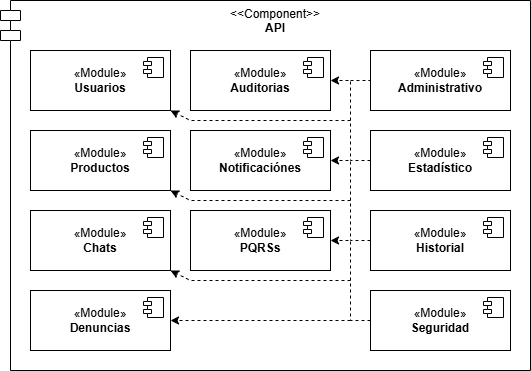

The diagram above was exported from draw.io. Its source (the exported page's mxGraphModel, read from the mxfile embedded in the PNG):
<mxGraphModel dx="1426" dy="751" grid="1" gridSize="10" guides="1" tooltips="1" connect="1" arrows="1" fold="1" page="1" pageScale="1" pageWidth="827" pageHeight="1169" math="0" shadow="0">
  <root>
    <mxCell id="0" />
    <mxCell id="1" parent="0" />
    <mxCell id="Hocz60ySN1wQKKGwnpYM-1" value="&amp;lt;&amp;lt;Component&amp;gt;&amp;gt;&lt;div&gt;&lt;b&gt;API&lt;/b&gt;&lt;/div&gt;" style="shape=module;align=left;spacingLeft=20;align=center;verticalAlign=top;whiteSpace=wrap;html=1;" vertex="1" parent="1">
      <mxGeometry x="70" y="40" width="530" height="370" as="geometry" />
    </mxCell>
    <mxCell id="URLVy_Mp0KqtyblGdkoX-1" value="«Module&lt;span style=&quot;background-color: transparent; color: light-dark(rgb(0, 0, 0), rgb(255, 255, 255));&quot;&gt;»&lt;/span&gt;&lt;div&gt;&lt;b&gt;Usuarios&lt;/b&gt;&lt;/div&gt;" style="html=1;dropTarget=0;whiteSpace=wrap;" vertex="1" parent="1">
      <mxGeometry x="100" y="90" width="140" height="60" as="geometry" />
    </mxCell>
    <mxCell id="URLVy_Mp0KqtyblGdkoX-2" value="" style="shape=module;jettyWidth=8;jettyHeight=4;" vertex="1" parent="URLVy_Mp0KqtyblGdkoX-1">
      <mxGeometry x="1" width="20" height="20" relative="1" as="geometry">
        <mxPoint x="-27" y="7" as="offset" />
      </mxGeometry>
    </mxCell>
    <mxCell id="Hocz60ySN1wQKKGwnpYM-2" value="«Module&lt;span style=&quot;background-color: transparent; color: light-dark(rgb(0, 0, 0), rgb(255, 255, 255));&quot;&gt;»&lt;/span&gt;&lt;div&gt;&lt;b&gt;Productos&lt;/b&gt;&lt;/div&gt;" style="html=1;dropTarget=0;whiteSpace=wrap;" vertex="1" parent="1">
      <mxGeometry x="100" y="170" width="140" height="60" as="geometry" />
    </mxCell>
    <mxCell id="Hocz60ySN1wQKKGwnpYM-3" value="" style="shape=module;jettyWidth=8;jettyHeight=4;" vertex="1" parent="Hocz60ySN1wQKKGwnpYM-2">
      <mxGeometry x="1" width="20" height="20" relative="1" as="geometry">
        <mxPoint x="-27" y="7" as="offset" />
      </mxGeometry>
    </mxCell>
    <mxCell id="Hocz60ySN1wQKKGwnpYM-4" value="«Module&lt;span style=&quot;background-color: transparent; color: light-dark(rgb(0, 0, 0), rgb(255, 255, 255));&quot;&gt;»&lt;/span&gt;&lt;div&gt;&lt;b&gt;Chats&lt;/b&gt;&lt;/div&gt;" style="html=1;dropTarget=0;whiteSpace=wrap;" vertex="1" parent="1">
      <mxGeometry x="100" y="250" width="140" height="60" as="geometry" />
    </mxCell>
    <mxCell id="Hocz60ySN1wQKKGwnpYM-5" value="" style="shape=module;jettyWidth=8;jettyHeight=4;" vertex="1" parent="Hocz60ySN1wQKKGwnpYM-4">
      <mxGeometry x="1" width="20" height="20" relative="1" as="geometry">
        <mxPoint x="-27" y="7" as="offset" />
      </mxGeometry>
    </mxCell>
    <mxCell id="Hocz60ySN1wQKKGwnpYM-6" value="«Module&lt;span style=&quot;background-color: transparent; color: light-dark(rgb(0, 0, 0), rgb(255, 255, 255));&quot;&gt;»&lt;/span&gt;&lt;div&gt;&lt;b&gt;Denuncias&lt;/b&gt;&lt;/div&gt;" style="html=1;dropTarget=0;whiteSpace=wrap;" vertex="1" parent="1">
      <mxGeometry x="100" y="330" width="140" height="60" as="geometry" />
    </mxCell>
    <mxCell id="Hocz60ySN1wQKKGwnpYM-7" value="" style="shape=module;jettyWidth=8;jettyHeight=4;" vertex="1" parent="Hocz60ySN1wQKKGwnpYM-6">
      <mxGeometry x="1" width="20" height="20" relative="1" as="geometry">
        <mxPoint x="-27" y="7" as="offset" />
      </mxGeometry>
    </mxCell>
    <mxCell id="Hocz60ySN1wQKKGwnpYM-8" value="«Module&lt;span style=&quot;background-color: transparent; color: light-dark(rgb(0, 0, 0), rgb(255, 255, 255));&quot;&gt;»&lt;/span&gt;&lt;div&gt;&lt;b&gt;Auditorias&lt;/b&gt;&lt;/div&gt;" style="html=1;dropTarget=0;whiteSpace=wrap;" vertex="1" parent="1">
      <mxGeometry x="260" y="90" width="140" height="60" as="geometry" />
    </mxCell>
    <mxCell id="Hocz60ySN1wQKKGwnpYM-9" value="" style="shape=module;jettyWidth=8;jettyHeight=4;" vertex="1" parent="Hocz60ySN1wQKKGwnpYM-8">
      <mxGeometry x="1" width="20" height="20" relative="1" as="geometry">
        <mxPoint x="-27" y="7" as="offset" />
      </mxGeometry>
    </mxCell>
    <mxCell id="Hocz60ySN1wQKKGwnpYM-10" value="«Module&lt;span style=&quot;background-color: transparent; color: light-dark(rgb(0, 0, 0), rgb(255, 255, 255));&quot;&gt;»&lt;/span&gt;&lt;div&gt;&lt;b&gt;Notificaciónes&lt;/b&gt;&lt;/div&gt;" style="html=1;dropTarget=0;whiteSpace=wrap;" vertex="1" parent="1">
      <mxGeometry x="260" y="170" width="140" height="60" as="geometry" />
    </mxCell>
    <mxCell id="Hocz60ySN1wQKKGwnpYM-11" value="" style="shape=module;jettyWidth=8;jettyHeight=4;" vertex="1" parent="Hocz60ySN1wQKKGwnpYM-10">
      <mxGeometry x="1" width="20" height="20" relative="1" as="geometry">
        <mxPoint x="-27" y="7" as="offset" />
      </mxGeometry>
    </mxCell>
    <mxCell id="Hocz60ySN1wQKKGwnpYM-12" value="«Module&lt;span style=&quot;background-color: transparent; color: light-dark(rgb(0, 0, 0), rgb(255, 255, 255));&quot;&gt;»&lt;/span&gt;&lt;div&gt;&lt;b&gt;PQRSs&lt;/b&gt;&lt;/div&gt;" style="html=1;dropTarget=0;whiteSpace=wrap;" vertex="1" parent="1">
      <mxGeometry x="260" y="250" width="140" height="60" as="geometry" />
    </mxCell>
    <mxCell id="Hocz60ySN1wQKKGwnpYM-13" value="" style="shape=module;jettyWidth=8;jettyHeight=4;" vertex="1" parent="Hocz60ySN1wQKKGwnpYM-12">
      <mxGeometry x="1" width="20" height="20" relative="1" as="geometry">
        <mxPoint x="-27" y="7" as="offset" />
      </mxGeometry>
    </mxCell>
    <mxCell id="Hocz60ySN1wQKKGwnpYM-14" value="«Module&lt;span style=&quot;background-color: transparent; color: light-dark(rgb(0, 0, 0), rgb(255, 255, 255));&quot;&gt;»&lt;/span&gt;&lt;div&gt;&lt;b&gt;Administrativo&lt;/b&gt;&lt;/div&gt;" style="html=1;dropTarget=0;whiteSpace=wrap;" vertex="1" parent="1">
      <mxGeometry x="440" y="90" width="140" height="60" as="geometry" />
    </mxCell>
    <mxCell id="Hocz60ySN1wQKKGwnpYM-15" value="" style="shape=module;jettyWidth=8;jettyHeight=4;" vertex="1" parent="Hocz60ySN1wQKKGwnpYM-14">
      <mxGeometry x="1" width="20" height="20" relative="1" as="geometry">
        <mxPoint x="-27" y="7" as="offset" />
      </mxGeometry>
    </mxCell>
    <mxCell id="Hocz60ySN1wQKKGwnpYM-16" value="«Module&lt;span style=&quot;background-color: transparent; color: light-dark(rgb(0, 0, 0), rgb(255, 255, 255));&quot;&gt;»&lt;/span&gt;&lt;div&gt;&lt;b&gt;Estadístico&lt;/b&gt;&lt;/div&gt;" style="html=1;dropTarget=0;whiteSpace=wrap;" vertex="1" parent="1">
      <mxGeometry x="440" y="170" width="140" height="60" as="geometry" />
    </mxCell>
    <mxCell id="Hocz60ySN1wQKKGwnpYM-17" value="" style="shape=module;jettyWidth=8;jettyHeight=4;" vertex="1" parent="Hocz60ySN1wQKKGwnpYM-16">
      <mxGeometry x="1" width="20" height="20" relative="1" as="geometry">
        <mxPoint x="-27" y="7" as="offset" />
      </mxGeometry>
    </mxCell>
    <mxCell id="Hocz60ySN1wQKKGwnpYM-18" value="«Module&lt;span style=&quot;background-color: transparent; color: light-dark(rgb(0, 0, 0), rgb(255, 255, 255));&quot;&gt;»&lt;/span&gt;&lt;div&gt;&lt;b&gt;Historial&lt;/b&gt;&lt;/div&gt;" style="html=1;dropTarget=0;whiteSpace=wrap;" vertex="1" parent="1">
      <mxGeometry x="440" y="250" width="140" height="60" as="geometry" />
    </mxCell>
    <mxCell id="Hocz60ySN1wQKKGwnpYM-19" value="" style="shape=module;jettyWidth=8;jettyHeight=4;" vertex="1" parent="Hocz60ySN1wQKKGwnpYM-18">
      <mxGeometry x="1" width="20" height="20" relative="1" as="geometry">
        <mxPoint x="-27" y="7" as="offset" />
      </mxGeometry>
    </mxCell>
    <mxCell id="Hocz60ySN1wQKKGwnpYM-20" value="«Module&lt;span style=&quot;background-color: transparent; color: light-dark(rgb(0, 0, 0), rgb(255, 255, 255));&quot;&gt;»&lt;/span&gt;&lt;div&gt;&lt;b&gt;Seguridad&lt;/b&gt;&lt;/div&gt;" style="html=1;dropTarget=0;whiteSpace=wrap;" vertex="1" parent="1">
      <mxGeometry x="440" y="330" width="140" height="60" as="geometry" />
    </mxCell>
    <mxCell id="Hocz60ySN1wQKKGwnpYM-21" value="" style="shape=module;jettyWidth=8;jettyHeight=4;" vertex="1" parent="Hocz60ySN1wQKKGwnpYM-20">
      <mxGeometry x="1" width="20" height="20" relative="1" as="geometry">
        <mxPoint x="-27" y="7" as="offset" />
      </mxGeometry>
    </mxCell>
    <mxCell id="UeIUVywVPHjYN9o1q95T-1" value="" style="endArrow=classic;html=1;rounded=0;dashed=1;exitX=0;exitY=0.5;exitDx=0;exitDy=0;entryX=1;entryY=0.5;entryDx=0;entryDy=0;" edge="1" parent="1" source="Hocz60ySN1wQKKGwnpYM-20" target="Hocz60ySN1wQKKGwnpYM-12">
      <mxGeometry width="50" height="50" relative="1" as="geometry">
        <mxPoint x="440" y="460" as="sourcePoint" />
        <mxPoint x="300" y="460" as="targetPoint" />
        <Array as="points">
          <mxPoint x="420" y="360" />
          <mxPoint x="420" y="280" />
        </Array>
      </mxGeometry>
    </mxCell>
    <mxCell id="UeIUVywVPHjYN9o1q95T-2" value="" style="endArrow=classic;html=1;rounded=0;dashed=1;exitX=0;exitY=0.5;exitDx=0;exitDy=0;entryX=1;entryY=0.5;entryDx=0;entryDy=0;" edge="1" parent="1">
      <mxGeometry width="50" height="50" relative="1" as="geometry">
        <mxPoint x="440" y="280" as="sourcePoint" />
        <mxPoint x="400" y="200" as="targetPoint" />
        <Array as="points">
          <mxPoint x="420" y="280" />
          <mxPoint x="420" y="200" />
        </Array>
      </mxGeometry>
    </mxCell>
    <mxCell id="UeIUVywVPHjYN9o1q95T-3" value="" style="endArrow=classic;html=1;rounded=0;dashed=1;exitX=0;exitY=0.5;exitDx=0;exitDy=0;entryX=1;entryY=0.5;entryDx=0;entryDy=0;" edge="1" parent="1">
      <mxGeometry width="50" height="50" relative="1" as="geometry">
        <mxPoint x="440" y="200" as="sourcePoint" />
        <mxPoint x="400" y="120" as="targetPoint" />
        <Array as="points">
          <mxPoint x="420" y="200" />
          <mxPoint x="420" y="120" />
        </Array>
      </mxGeometry>
    </mxCell>
    <mxCell id="UeIUVywVPHjYN9o1q95T-5" value="" style="endArrow=none;html=1;rounded=0;entryX=0;entryY=0.5;entryDx=0;entryDy=0;dashed=1;" edge="1" parent="1" target="Hocz60ySN1wQKKGwnpYM-14">
      <mxGeometry width="50" height="50" relative="1" as="geometry">
        <mxPoint x="420" y="120" as="sourcePoint" />
        <mxPoint x="700" y="100" as="targetPoint" />
      </mxGeometry>
    </mxCell>
    <mxCell id="UeIUVywVPHjYN9o1q95T-6" value="" style="endArrow=classic;html=1;rounded=0;dashed=1;entryX=1;entryY=0.5;entryDx=0;entryDy=0;" edge="1" parent="1" target="Hocz60ySN1wQKKGwnpYM-6">
      <mxGeometry width="50" height="50" relative="1" as="geometry">
        <mxPoint x="420" y="360" as="sourcePoint" />
        <mxPoint x="410" y="440" as="targetPoint" />
      </mxGeometry>
    </mxCell>
    <mxCell id="UeIUVywVPHjYN9o1q95T-7" value="" style="endArrow=classic;html=1;rounded=0;dashed=1;entryX=1;entryY=1;entryDx=0;entryDy=0;" edge="1" parent="1" target="Hocz60ySN1wQKKGwnpYM-4">
      <mxGeometry width="50" height="50" relative="1" as="geometry">
        <mxPoint x="420" y="320" as="sourcePoint" />
        <mxPoint x="240" y="279.5" as="targetPoint" />
        <Array as="points">
          <mxPoint x="260" y="320" />
        </Array>
      </mxGeometry>
    </mxCell>
    <mxCell id="UeIUVywVPHjYN9o1q95T-8" value="" style="endArrow=classic;html=1;rounded=0;dashed=1;entryX=1;entryY=1;entryDx=0;entryDy=0;" edge="1" parent="1">
      <mxGeometry width="50" height="50" relative="1" as="geometry">
        <mxPoint x="420" y="240" as="sourcePoint" />
        <mxPoint x="240" y="230" as="targetPoint" />
        <Array as="points">
          <mxPoint x="260" y="240" />
        </Array>
      </mxGeometry>
    </mxCell>
    <mxCell id="UeIUVywVPHjYN9o1q95T-9" value="" style="endArrow=classic;html=1;rounded=0;dashed=1;entryX=1;entryY=1;entryDx=0;entryDy=0;" edge="1" parent="1">
      <mxGeometry width="50" height="50" relative="1" as="geometry">
        <mxPoint x="420" y="160" as="sourcePoint" />
        <mxPoint x="240" y="150" as="targetPoint" />
        <Array as="points">
          <mxPoint x="260" y="160" />
        </Array>
      </mxGeometry>
    </mxCell>
  </root>
</mxGraphModel>